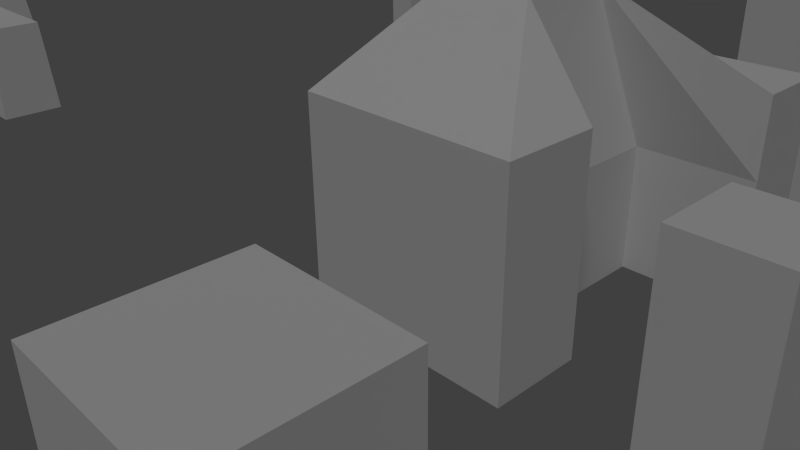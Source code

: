 # Source: map_graybox.blend  (saved by Blender 2.76.0; exported with 4.5.12 LTS)
import bpy
from mathutils import Matrix  # noqa: F401  (used for matrix-valued properties, if any)

bpy.ops.wm.read_factory_settings(use_empty=True)
scene = bpy.context.scene
scene.name = 'Scene'

# ---- collections
col_collection_1 = bpy.data.collections.new('Collection 1'); scene.collection.children.link(col_collection_1)

# ---- world
world_world = bpy.data.worlds.new('World'); scene.world = world_world
world_world.color = (0.05088, 0.05088, 0.05088)
world_world.use_sun_shadow = False
world_world.sun_shadow_jitter_overblur = 0.0
world_world.cycles.sampling_method = 'MANUAL'
world_world.cycles.sample_map_resolution = 256

# ---- cameras
cam_camera = bpy.data.cameras.new('Camera')
cam_camera.clip_end = 100.0
cam_camera.lens = 35.0
cam_camera.sensor_width = 32.0
cam_camera.sensor_height = 18.0
cam_camera.ortho_scale = 7.314
cam_camera.dof.focus_distance = 0.0
cam_camera.dof.aperture_fstop = 128.0

# ---- lights
light_lamp = bpy.data.lights.new('Lamp', 'SUN')
light_lamp.transmission_factor = 0.0
light_lamp.cutoff_distance = 30.0
light_lamp.angle = 0.1993
light_lamp.energy = 0.68
light_lamp.shadow_buffer_clip_start = 1.001
light_lamp.shadow_soft_size = 0.1
light_lamp.shadow_cascade_max_distance = 1000.0
light_lamp.cycles.use_multiple_importance_sampling = False

# ---- meshes
me_cube_021 = bpy.data.meshes.new('Cube.021')
me_cube_021.from_pydata([(-1.068, -1.068, -1.068), (-1.068, -1.068, 1.068), (-1.068, 1.068, -1.068), (-1.068, 1.068, 1.068), (1.068, -1.068, -1.068), (1.068, -1.068, 1.068), (1.068, 1.068, -1.068), (1.068, 1.068, 1.068)], [], [(1, 3, 2, 0), (3, 7, 6, 2), (7, 5, 4, 6), (5, 1, 0, 4)])
me_cube_021.use_remesh_preserve_volume = False
me_cube_021.use_remesh_preserve_attributes = False
me_cube_021.use_mirror_vertex_groups = False
me_cube_021.update()
me_cube_020 = bpy.data.meshes.new('Cube.020')
me_cube_020.from_pydata([(-1.0, -1.0, -1.0), (-1.0, -1.0, 1.0), (-1.0, 1.0, -1.0), (-1.0, 1.0, 1.0), (1.0, -1.0, -1.0), (1.0, -1.0, 1.0), (1.0, 1.0, -1.0), (1.0, 1.0, 1.0), (-1.0, 0.007317, 1.0), (-1.0, 0.007317, -1.0), (1.0, 0.007317, 1.0), (1.0, 0.007317, -1.0), (-1.0, -1.0, 0.3787), (-1.0, 1.0, 0.3787), (1.0, 1.0, 0.3787), (1.0, -1.0, 0.3787), (1.0, 0.007317, 0.3787), (-1.0, 0.007317, 0.3787), (2.616, -1.0, 0.3787), (2.616, -1.0, -1.0), (2.616, 0.007317, -1.0), (2.616, 0.007317, 0.3787), (3.503, -1.0, 0.3787), (3.503, -1.0, -1.0), (3.503, 0.007317, -1.0), (3.503, 0.007317, 0.3787), (4.185, -1.0, 0.3787), (4.185, -1.0, -1.0), (4.185, 0.007317, -1.0), (4.185, 0.007317, 0.3787), (2.616, 2.678, 0.3787), (2.616, 2.678, -1.0), (3.503, 2.678, 0.3787), (3.503, 2.678, -1.0)], [], [(17, 13, 2, 9), (13, 14, 6, 2), (11, 16, 21, 20), (15, 12, 0, 4), (9, 2, 6, 11), (10, 7, 3, 8), (5, 10, 8, 1), (0, 9, 11, 4), (14, 16, 11, 6), (12, 17, 9, 0), (1, 8, 17, 12), (7, 10, 16, 14), (5, 1, 12, 15), (10, 5, 15, 16), (3, 7, 14, 13), (8, 3, 13, 17), (21, 18, 22, 25), (16, 15, 18, 21), (15, 4, 19, 18), (4, 11, 20, 19), (24, 25, 29, 28), (19, 20, 24, 23), (24, 20, 31, 33), (18, 19, 23, 22), (29, 26, 27, 28), (22, 23, 27, 26), (25, 22, 26, 29), (23, 24, 28, 27), (31, 30, 32, 33), (25, 24, 33, 32), (20, 21, 30, 31), (21, 25, 32, 30)])
me_cube_020.use_remesh_preserve_volume = False
me_cube_020.use_remesh_preserve_attributes = False
me_cube_020.use_mirror_vertex_groups = False
me_cube_020.update()
me_cube_019 = bpy.data.meshes.new('Cube.019')
me_cube_019.from_pydata([(-1.0, -1.0, -1.0), (-1.0, -1.0, 1.0), (-1.0, 1.0, -1.0), (-1.0, 1.0, 1.0), (1.0, -1.0, -1.0), (1.0, -1.0, 1.0), (1.0, 1.0, -1.0), (1.0, 1.0, 1.0), (-1.0, 0.007317, 1.0), (-1.0, 0.007317, -1.0), (1.0, 0.007317, 1.0), (1.0, 0.007317, -1.0), (-1.0, -1.0, 0.3787), (-1.0, 1.0, 0.3787), (1.0, 1.0, 0.3787), (1.0, -1.0, 0.3787), (1.0, 0.007317, 0.3787), (-1.0, 0.007317, 0.3787), (2.616, -1.0, 0.3787), (2.616, -1.0, -1.0), (2.616, 0.007317, -1.0), (2.616, 0.007317, 0.3787), (3.503, -1.0, 0.3787), (3.503, -1.0, -1.0), (3.503, 0.007317, -1.0), (3.503, 0.007317, 0.3787), (4.185, -1.0, 0.3787), (4.185, -1.0, -1.0), (4.185, 0.007317, -1.0), (4.185, 0.007317, 0.3787), (2.616, 2.678, 0.3787), (2.616, 2.678, -1.0), (3.503, 2.678, 0.3787), (3.503, 2.678, -1.0)], [], [(17, 13, 2, 9), (13, 14, 6, 2), (11, 16, 21, 20), (15, 12, 0, 4), (9, 2, 6, 11), (10, 7, 3, 8), (5, 10, 8, 1), (0, 9, 11, 4), (14, 16, 11, 6), (12, 17, 9, 0), (1, 8, 17, 12), (7, 10, 16, 14), (5, 1, 12, 15), (10, 5, 15, 16), (3, 7, 14, 13), (8, 3, 13, 17), (21, 18, 22, 25), (16, 15, 18, 21), (15, 4, 19, 18), (4, 11, 20, 19), (24, 25, 29, 28), (19, 20, 24, 23), (24, 20, 31, 33), (18, 19, 23, 22), (29, 26, 27, 28), (22, 23, 27, 26), (25, 22, 26, 29), (23, 24, 28, 27), (31, 30, 32, 33), (25, 24, 33, 32), (20, 21, 30, 31), (21, 25, 32, 30)])
me_cube_019.use_remesh_preserve_volume = False
me_cube_019.use_remesh_preserve_attributes = False
me_cube_019.use_mirror_vertex_groups = False
me_cube_019.update()
me_cube_018 = bpy.data.meshes.new('Cube.018')
me_cube_018.from_pydata([(-1.0, -1.0, -1.0), (-0.6735, -0.6735, 1.644), (-1.0, 1.0, -1.0), (-0.6735, 0.6735, 1.644), (1.0, -1.0, -1.0), (0.6735, -0.6735, 1.644), (1.0, 1.0, -1.0), (0.6735, 0.6735, 1.644), (-0.8745, -0.8745, 0.01581), (-0.8745, 0.8745, 0.01581), (0.8745, 0.8745, 0.01581), (0.8745, -0.8745, 0.01581), (-1.534, 1.534, 0.01712), (-1.755, 1.755, -1.001), (-1.755, -1.755, -1.001), (1.534, 1.534, 0.01712), (1.755, 1.755, -1.001), (1.534, -1.534, 0.01712), (1.755, -1.755, -1.001), (-1.534, -1.534, 0.01712), (-1.534, 0.571, -0.2299), (-1.755, 0.6529, -1.248), (-1.755, -0.6529, -1.248), (-1.534, -0.571, -0.2299), (-4.834, 0.571, -0.2324), (-5.054, 0.6529, -1.251), (-5.054, -0.6529, -1.251), (-4.834, -0.571, -0.2324)], [], [(2, 0, 14, 13), (11, 8, 19, 17), (9, 10, 15, 12), (4, 6, 16, 18), (0, 2, 6, 4), (5, 7, 3, 1), (5, 1, 8, 11), (7, 5, 11, 10), (3, 7, 10, 9), (1, 3, 9, 8), (12, 13, 21, 20), (12, 15, 16, 13), (15, 17, 18, 16), (17, 19, 14, 18), (8, 9, 12, 19), (10, 11, 17, 15), (6, 2, 13, 16), (0, 4, 18, 14), (20, 21, 25, 24), (19, 12, 20, 23), (14, 19, 23, 22), (13, 14, 22, 21), (27, 24, 25, 26), (23, 20, 24, 27), (21, 22, 26, 25), (22, 23, 27, 26)])
me_cube_018.use_remesh_preserve_volume = False
me_cube_018.use_remesh_preserve_attributes = False
me_cube_018.use_mirror_vertex_groups = False
me_cube_018.update()
me_cube_017 = bpy.data.meshes.new('Cube.017')
me_cube_017.from_pydata([(-1.0, -1.0, -1.0), (-0.6735, -0.6735, 1.644), (-1.0, 1.0, -1.0), (-0.6735, 0.6735, 1.644), (1.0, -1.0, -1.0), (0.6735, -0.6735, 1.644), (1.0, 1.0, -1.0), (0.6735, 0.6735, 1.644), (-0.8745, -0.8745, 0.01581), (-0.8745, 0.8745, 0.01581), (0.8745, 0.8745, 0.01581), (0.8745, -0.8745, 0.01581), (-1.534, 1.534, 0.01712), (-1.755, 1.755, -1.001), (-1.755, -1.755, -1.001), (1.534, 1.534, 0.01712), (1.755, 1.755, -1.001), (1.534, -1.534, 0.01712), (1.755, -1.755, -1.001), (-1.534, -1.534, 0.01712), (-1.534, 0.571, -0.2299), (-1.755, 0.6529, -1.248), (-1.755, -0.6529, -1.248), (-1.534, -0.571, -0.2299), (-4.834, 0.571, -0.2324), (-5.054, 0.6529, -1.251), (-5.054, -0.6529, -1.251), (-4.834, -0.571, -0.2324)], [], [(2, 0, 14, 13), (11, 8, 19, 17), (9, 10, 15, 12), (4, 6, 16, 18), (0, 2, 6, 4), (5, 7, 3, 1), (5, 1, 8, 11), (7, 5, 11, 10), (3, 7, 10, 9), (1, 3, 9, 8), (12, 13, 21, 20), (12, 15, 16, 13), (15, 17, 18, 16), (17, 19, 14, 18), (8, 9, 12, 19), (10, 11, 17, 15), (6, 2, 13, 16), (0, 4, 18, 14), (20, 21, 25, 24), (19, 12, 20, 23), (14, 19, 23, 22), (13, 14, 22, 21), (27, 24, 25, 26), (23, 20, 24, 27), (21, 22, 26, 25), (22, 23, 27, 26)])
me_cube_017.use_remesh_preserve_volume = False
me_cube_017.use_remesh_preserve_attributes = False
me_cube_017.use_mirror_vertex_groups = False
me_cube_017.update()
me_cube_016 = bpy.data.meshes.new('Cube.016')
me_cube_016.from_pydata([(-1.0, -1.0, -1.0), (-1.0, -1.0, 1.0), (-1.0, 1.0, -1.0), (-1.0, 1.0, 1.0), (1.0, -1.0, -1.0), (1.0, -1.0, 1.0), (1.0, 1.0, -1.0), (1.0, 1.0, 1.0), (-1.0, 0.007317, 1.0), (-1.0, 0.007317, -1.0), (1.0, 0.007317, 1.0), (1.0, 0.007317, -1.0), (-1.0, -1.0, 0.3787), (-1.0, 1.0, 0.3787), (1.0, 1.0, 0.3787), (1.0, -1.0, 0.3787), (1.0, 0.007317, 0.3787), (-1.0, 0.007317, 0.3787), (2.616, -1.0, 0.3787), (2.616, -1.0, -1.0), (2.616, 0.007317, -1.0), (2.616, 0.007317, 0.3787), (3.503, -1.0, 0.3787), (3.503, -1.0, -1.0), (3.503, 0.007317, -1.0), (3.503, 0.007317, 0.3787), (4.185, -1.0, 0.3787), (4.185, -1.0, -1.0), (4.185, 0.007317, -1.0), (4.185, 0.007317, 0.3787), (2.616, 2.678, 0.3787), (2.616, 2.678, -1.0), (3.503, 2.678, 0.3787), (3.503, 2.678, -1.0)], [], [(17, 13, 2, 9), (13, 14, 6, 2), (11, 16, 21, 20), (15, 12, 0, 4), (9, 2, 6, 11), (10, 7, 3, 8), (5, 10, 8, 1), (0, 9, 11, 4), (14, 16, 11, 6), (12, 17, 9, 0), (1, 8, 17, 12), (7, 10, 16, 14), (5, 1, 12, 15), (10, 5, 15, 16), (3, 7, 14, 13), (8, 3, 13, 17), (21, 18, 22, 25), (16, 15, 18, 21), (15, 4, 19, 18), (4, 11, 20, 19), (24, 25, 29, 28), (19, 20, 24, 23), (24, 20, 31, 33), (18, 19, 23, 22), (29, 26, 27, 28), (22, 23, 27, 26), (25, 22, 26, 29), (23, 24, 28, 27), (31, 30, 32, 33), (25, 24, 33, 32), (20, 21, 30, 31), (21, 25, 32, 30)])
me_cube_016.use_remesh_preserve_volume = False
me_cube_016.use_remesh_preserve_attributes = False
me_cube_016.use_mirror_vertex_groups = False
me_cube_016.update()
me_cube_015 = bpy.data.meshes.new('Cube.015')
me_cube_015.from_pydata([(-1.0, -1.0, -1.0), (-1.0, -1.0, 1.0), (-1.0, 1.0, -1.0), (-1.0, 1.0, 1.0), (1.0, -1.0, -1.0), (1.0, -1.0, 1.0), (1.0, 1.0, -1.0), (1.0, 1.0, 1.0), (-1.0, 0.007317, 1.0), (-1.0, 0.007317, -1.0), (1.0, 0.007317, 1.0), (1.0, 0.007317, -1.0), (-1.0, -1.0, 0.3787), (-1.0, 1.0, 0.3787), (1.0, 1.0, 0.3787), (1.0, -1.0, 0.3787), (1.0, 0.007317, 0.3787), (-1.0, 0.007317, 0.3787), (2.616, -1.0, 0.3787), (2.616, -1.0, -1.0), (2.616, 0.007317, -1.0), (2.616, 0.007317, 0.3787), (3.503, -1.0, 0.3787), (3.503, -1.0, -1.0), (3.503, 0.007317, -1.0), (3.503, 0.007317, 0.3787), (4.185, -1.0, 0.3787), (4.185, -1.0, -1.0), (4.185, 0.007317, -1.0), (4.185, 0.007317, 0.3787), (2.616, 2.678, 0.3787), (2.616, 2.678, -1.0), (3.503, 2.678, 0.3787), (3.503, 2.678, -1.0)], [], [(17, 13, 2, 9), (13, 14, 6, 2), (11, 16, 21, 20), (15, 12, 0, 4), (9, 2, 6, 11), (10, 7, 3, 8), (5, 10, 8, 1), (0, 9, 11, 4), (14, 16, 11, 6), (12, 17, 9, 0), (1, 8, 17, 12), (7, 10, 16, 14), (5, 1, 12, 15), (10, 5, 15, 16), (3, 7, 14, 13), (8, 3, 13, 17), (21, 18, 22, 25), (16, 15, 18, 21), (15, 4, 19, 18), (4, 11, 20, 19), (24, 25, 29, 28), (19, 20, 24, 23), (24, 20, 31, 33), (18, 19, 23, 22), (29, 26, 27, 28), (22, 23, 27, 26), (25, 22, 26, 29), (23, 24, 28, 27), (31, 30, 32, 33), (25, 24, 33, 32), (20, 21, 30, 31), (21, 25, 32, 30)])
me_cube_015.use_remesh_preserve_volume = False
me_cube_015.use_remesh_preserve_attributes = False
me_cube_015.use_mirror_vertex_groups = False
me_cube_015.update()
me_cube_014 = bpy.data.meshes.new('Cube.014')
me_cube_014.from_pydata([(-1.0, -1.0, -1.0), (-1.0, -1.0, 1.0), (-1.0, 1.0, -1.0), (-1.0, 1.0, 1.0), (1.0, -1.0, -1.0), (1.0, -1.0, 1.0), (1.0, 1.0, -1.0), (1.0, 1.0, 1.0)], [], [(1, 3, 2, 0), (3, 7, 6, 2), (7, 5, 4, 6), (5, 1, 0, 4), (0, 2, 6, 4), (5, 7, 3, 1)])
me_cube_014.use_remesh_preserve_volume = False
me_cube_014.use_remesh_preserve_attributes = False
me_cube_014.use_mirror_vertex_groups = False
me_cube_014.update()
me_cube_013 = bpy.data.meshes.new('Cube.013')
me_cube_013.from_pydata([(-1.0, -1.0, -1.0), (-1.0, -1.0, 1.0), (-1.0, 1.0, -1.0), (-1.0, 1.0, 1.0), (1.0, -1.0, -1.0), (1.0, -1.0, 1.0), (1.0, 1.0, -1.0), (1.0, 1.0, 1.0)], [], [(1, 3, 2, 0), (3, 7, 6, 2), (7, 5, 4, 6), (5, 1, 0, 4), (0, 2, 6, 4), (5, 7, 3, 1)])
me_cube_013.use_remesh_preserve_volume = False
me_cube_013.use_remesh_preserve_attributes = False
me_cube_013.use_mirror_vertex_groups = False
me_cube_013.update()
me_cube_012 = bpy.data.meshes.new('Cube.012')
me_cube_012.from_pydata([(-1.0, -1.0, -1.0), (-1.0, -1.0, 1.0), (-1.0, 1.0, -1.0), (-1.0, 1.0, 1.0), (1.0, -1.0, -1.0), (1.0, -1.0, 1.0), (1.0, 1.0, -1.0), (1.0, 1.0, 1.0), (-1.0, -1.0, 0.1613), (-1.0, 1.0, 0.1613), (1.0, 1.0, 0.1613), (1.0, -1.0, 0.1613), (1.0, -2.443, 0.1613), (1.0, -2.443, -1.0), (-1.0, -2.443, -1.0), (-1.0, -2.443, 0.1613), (1.969, -1.0, 0.1613), (1.969, -1.0, -1.0), (1.969, -2.443, 0.1613), (1.969, -2.443, -1.0), (-1.0, 1.75, 0.1613), (-1.0, 1.75, -1.0), (1.0, 1.75, 0.1613), (1.0, 1.75, -1.0), (-1.0, 1.0, -0.3209), (1.0, 1.0, -0.3209), (1.0, -1.0, -0.3209), (-1.0, -1.0, -0.3209), (1.0, -2.443, -0.3209), (-1.0, -2.443, -0.3209), (1.969, -1.0, -0.3209), (1.969, -2.443, -0.3209), (-1.0, 1.75, -0.3209), (1.0, 1.75, -0.3209), (4.128, 1.0, -0.3209), (4.128, 1.0, -1.0), (4.128, 1.75, -0.3209), (4.128, 1.75, -1.0), (2.562, 1.75, -0.3209), (2.562, 1.75, -1.0), (2.562, 1.0, -1.0), (2.562, 1.0, -0.3209), (3.342, 1.75, -0.3209), (3.342, 1.0, -0.3209), (3.342, 1.75, -1.0), (3.342, 1.0, -1.0), (3.342, 0.04656, -1.0), (2.562, 0.04656, -1.0), (2.562, 0.04656, -0.3209), (3.342, 0.04656, -0.3209)], [], [(27, 24, 2, 0), (44, 42, 36, 37), (25, 26, 4, 6), (11, 8, 15, 12), (0, 2, 6, 4), (5, 7, 3, 1), (5, 1, 8, 11), (7, 5, 11, 10), (3, 7, 10, 9), (1, 3, 9, 8), (28, 29, 14, 13), (27, 0, 14, 29), (13, 4, 17, 19), (0, 4, 13, 14), (30, 16, 18, 31), (11, 12, 18, 16), (26, 11, 16, 30), (28, 13, 19, 31), (32, 33, 23, 21), (6, 2, 21, 23), (24, 9, 20, 32), (9, 10, 22, 20), (2, 24, 32, 21), (20, 22, 33, 32), (12, 28, 31, 18), (4, 26, 30, 17), (17, 30, 31, 19), (8, 27, 29, 15), (12, 15, 29, 28), (10, 11, 26, 25), (10, 25, 33, 22), (8, 9, 24, 27), (34, 35, 37, 36), (45, 44, 37, 35), (42, 43, 34, 36), (43, 45, 35, 34), (25, 6, 40, 41), (33, 25, 41, 38), (6, 23, 39, 40), (23, 33, 38, 39), (43, 41, 48, 49), (38, 41, 43, 42), (40, 39, 44, 45), (39, 38, 42, 44), (48, 47, 46, 49), (45, 43, 49, 46), (41, 40, 47, 48), (40, 45, 46, 47)])
me_cube_012.use_remesh_preserve_volume = False
me_cube_012.use_remesh_preserve_attributes = False
me_cube_012.use_mirror_vertex_groups = False
me_cube_012.update()
me_cube_011 = bpy.data.meshes.new('Cube.011')
me_cube_011.from_pydata([(-1.0, -1.0, -1.0), (-1.0, -1.0, 1.0), (-1.0, 1.0, -1.0), (-1.0, 1.0, 1.0), (1.0, -1.0, -1.0), (1.0, -1.0, 1.0), (1.0, 1.0, -1.0), (1.0, 1.0, 1.0), (-1.0, -1.0, 0.1613), (-1.0, 1.0, 0.1613), (1.0, 1.0, 0.1613), (1.0, -1.0, 0.1613), (1.0, -2.443, 0.1613), (1.0, -2.443, -1.0), (-1.0, -2.443, -1.0), (-1.0, -2.443, 0.1613), (1.969, -1.0, 0.1613), (1.969, -1.0, -1.0), (1.969, -2.443, 0.1613), (1.969, -2.443, -1.0), (-1.0, 1.75, 0.1613), (-1.0, 1.75, -1.0), (1.0, 1.75, 0.1613), (1.0, 1.75, -1.0), (-1.0, 1.0, -0.3209), (1.0, 1.0, -0.3209), (1.0, -1.0, -0.3209), (-1.0, -1.0, -0.3209), (1.0, -2.443, -0.3209), (-1.0, -2.443, -0.3209), (1.969, -1.0, -0.3209), (1.969, -2.443, -0.3209), (-1.0, 1.75, -0.3209), (1.0, 1.75, -0.3209), (4.128, 1.0, -0.3209), (4.128, 1.0, -1.0), (4.128, 1.75, -0.3209), (4.128, 1.75, -1.0), (2.562, 1.75, -0.3209), (2.562, 1.75, -1.0), (2.562, 1.0, -1.0), (2.562, 1.0, -0.3209), (3.342, 1.75, -0.3209), (3.342, 1.0, -0.3209), (3.342, 1.75, -1.0), (3.342, 1.0, -1.0), (3.342, 0.04656, -1.0), (2.562, 0.04656, -1.0), (2.562, 0.04656, -0.3209), (3.342, 0.04656, -0.3209)], [], [(27, 24, 2, 0), (44, 42, 36, 37), (25, 26, 4, 6), (11, 8, 15, 12), (0, 2, 6, 4), (5, 7, 3, 1), (5, 1, 8, 11), (7, 5, 11, 10), (3, 7, 10, 9), (1, 3, 9, 8), (28, 29, 14, 13), (27, 0, 14, 29), (13, 4, 17, 19), (0, 4, 13, 14), (30, 16, 18, 31), (11, 12, 18, 16), (26, 11, 16, 30), (28, 13, 19, 31), (32, 33, 23, 21), (6, 2, 21, 23), (24, 9, 20, 32), (9, 10, 22, 20), (2, 24, 32, 21), (20, 22, 33, 32), (12, 28, 31, 18), (4, 26, 30, 17), (17, 30, 31, 19), (8, 27, 29, 15), (12, 15, 29, 28), (10, 11, 26, 25), (10, 25, 33, 22), (8, 9, 24, 27), (34, 35, 37, 36), (45, 44, 37, 35), (42, 43, 34, 36), (43, 45, 35, 34), (25, 6, 40, 41), (33, 25, 41, 38), (6, 23, 39, 40), (23, 33, 38, 39), (43, 41, 48, 49), (38, 41, 43, 42), (40, 39, 44, 45), (39, 38, 42, 44), (48, 47, 46, 49), (45, 43, 49, 46), (41, 40, 47, 48), (40, 45, 46, 47)])
me_cube_011.use_remesh_preserve_volume = False
me_cube_011.use_remesh_preserve_attributes = False
me_cube_011.use_mirror_vertex_groups = False
me_cube_011.update()
me_cube_010 = bpy.data.meshes.new('Cube.010')
me_cube_010.from_pydata([(-1.0, -1.0, -1.0), (-1.0, -1.0, 1.0), (-1.0, 1.0, -1.0), (-1.0, 1.0, 1.0), (1.0, -1.0, -1.0), (1.0, -1.0, 1.0), (1.0, 1.0, -1.0), (1.0, 1.0, 1.0), (-0.1559, 1.0, 1.0), (-0.1559, 1.0, -1.0), (-0.1559, -1.0, 1.0), (-0.1559, -1.0, -1.0), (1.0, -2.858, 1.0), (1.0, -2.858, -1.0), (-0.1559, -2.858, -1.0), (-0.1559, -2.858, 1.0), (2.049, -1.0, 1.0), (2.049, -1.0, -1.0), (2.049, -2.858, 1.0), (2.049, -2.858, -1.0)], [], [(1, 3, 2, 0), (8, 7, 6, 9), (7, 5, 4, 6), (10, 1, 0, 11), (11, 9, 6, 4), (10, 8, 3, 1), (5, 7, 8, 10), (0, 2, 9, 11), (10, 11, 14, 15), (3, 8, 9, 2), (12, 15, 14, 13), (5, 10, 15, 12), (12, 13, 19, 18), (11, 4, 13, 14), (17, 16, 18, 19), (13, 4, 17, 19), (4, 5, 16, 17), (5, 12, 18, 16)])
me_cube_010.use_remesh_preserve_volume = False
me_cube_010.use_remesh_preserve_attributes = False
me_cube_010.use_mirror_vertex_groups = False
me_cube_010.update()
me_cube_009 = bpy.data.meshes.new('Cube.009')
me_cube_009.from_pydata([(-1.0, -1.0, -1.0), (-1.0, -1.0, 1.0), (-1.0, 1.0, -1.0), (-1.0, 1.0, 1.0), (1.0, -1.0, -1.0), (1.0, -1.0, 1.0), (1.0, 1.0, -1.0), (1.0, 1.0, 1.0), (-1.0, -0.08679, 1.0), (-1.0, -0.08679, -1.0), (1.0, -0.08679, 1.0), (1.0, -0.08679, -1.0), (-5.37, -0.08679, 1.0), (-5.37, 1.0, 1.0), (-5.37, 1.0, -1.0), (-5.37, -0.08679, -1.0), (-3.84, 1.0, 1.0), (-3.84, -0.08679, 1.0), (-3.84, -0.08679, -1.0), (-3.84, 1.0, -1.0), (-5.37, -1.545, 1.0), (-5.37, -1.545, -1.0), (-3.84, -1.545, 1.0), (-3.84, -1.545, -1.0), (-1.0, -0.08679, 1.774), (-1.0, 1.0, 1.774), (1.0, 1.0, 1.774), (1.0, -0.08679, 1.774), (1.0, -1.0, 1.774), (-1.0, -1.0, 1.774)], [], [(17, 16, 13, 12), (3, 7, 6, 2), (10, 5, 4, 11), (5, 1, 0, 4), (9, 2, 6, 11), (10, 7, 26, 27), (5, 10, 27, 28), (0, 9, 11, 4), (7, 10, 11, 6), (1, 8, 9, 0), (12, 13, 14, 15), (17, 12, 20, 22), (16, 19, 14, 13), (19, 18, 15, 14), (2, 9, 18, 19), (3, 2, 19, 16), (9, 8, 17, 18), (8, 3, 16, 17), (23, 22, 20, 21), (12, 15, 21, 20), (18, 17, 22, 23), (15, 18, 23, 21), (27, 26, 25, 24), (28, 27, 24, 29), (8, 1, 29, 24), (3, 8, 24, 25), (1, 5, 28, 29), (7, 3, 25, 26)])
me_cube_009.use_remesh_preserve_volume = False
me_cube_009.use_remesh_preserve_attributes = False
me_cube_009.use_mirror_vertex_groups = False
me_cube_009.update()
me_cube_008 = bpy.data.meshes.new('Cube.008')
me_cube_008.from_pydata([(-1.0, -1.0, -1.0), (-1.0, -1.0, 1.0), (-1.0, 1.0, -1.0), (-1.0, 1.0, 1.0), (1.0, -1.0, -1.0), (1.0, -1.0, 1.0), (1.0, 1.0, -1.0), (1.0, 1.0, 1.0), (-1.0, -0.08679, 1.0), (-1.0, -0.08679, -1.0), (1.0, -0.08679, 1.0), (1.0, -0.08679, -1.0), (-5.37, -0.08679, 1.0), (-5.37, 1.0, 1.0), (-5.37, 1.0, -1.0), (-5.37, -0.08679, -1.0), (-3.84, 1.0, 1.0), (-3.84, -0.08679, 1.0), (-3.84, -0.08679, -1.0), (-3.84, 1.0, -1.0), (-5.37, -1.545, 1.0), (-5.37, -1.545, -1.0), (-3.84, -1.545, 1.0), (-3.84, -1.545, -1.0), (-1.0, -0.08679, 1.774), (-1.0, 1.0, 1.774), (1.0, 1.0, 1.774), (1.0, -0.08679, 1.774), (1.0, -1.0, 1.774), (-1.0, -1.0, 1.774)], [], [(17, 16, 13, 12), (3, 7, 6, 2), (10, 5, 4, 11), (5, 1, 0, 4), (9, 2, 6, 11), (10, 7, 26, 27), (5, 10, 27, 28), (0, 9, 11, 4), (7, 10, 11, 6), (1, 8, 9, 0), (12, 13, 14, 15), (17, 12, 20, 22), (16, 19, 14, 13), (19, 18, 15, 14), (2, 9, 18, 19), (3, 2, 19, 16), (9, 8, 17, 18), (8, 3, 16, 17), (23, 22, 20, 21), (12, 15, 21, 20), (18, 17, 22, 23), (15, 18, 23, 21), (27, 26, 25, 24), (28, 27, 24, 29), (8, 1, 29, 24), (3, 8, 24, 25), (1, 5, 28, 29), (7, 3, 25, 26)])
me_cube_008.use_remesh_preserve_volume = False
me_cube_008.use_remesh_preserve_attributes = False
me_cube_008.use_mirror_vertex_groups = False
me_cube_008.update()
me_cube_007 = bpy.data.meshes.new('Cube.007')
me_cube_007.from_pydata([(-1.0, -1.0, -1.0), (-1.0, -1.0, 1.0), (-1.0, 1.0, -1.0), (-1.0, 1.0, 1.0), (1.0, -1.0, -1.0), (1.0, -1.0, 1.0), (1.0, 1.0, -1.0), (1.0, 1.0, 1.0), (-0.1559, 1.0, 1.0), (-0.1559, 1.0, -1.0), (-0.1559, -1.0, 1.0), (-0.1559, -1.0, -1.0), (1.0, -2.858, 1.0), (1.0, -2.858, -1.0), (-0.1559, -2.858, -1.0), (-0.1559, -2.858, 1.0), (2.049, -1.0, 1.0), (2.049, -1.0, -1.0), (2.049, -2.858, 1.0), (2.049, -2.858, -1.0)], [], [(1, 3, 2, 0), (8, 7, 6, 9), (7, 5, 4, 6), (10, 1, 0, 11), (11, 9, 6, 4), (10, 8, 3, 1), (5, 7, 8, 10), (0, 2, 9, 11), (10, 11, 14, 15), (3, 8, 9, 2), (12, 15, 14, 13), (5, 10, 15, 12), (12, 13, 19, 18), (11, 4, 13, 14), (17, 16, 18, 19), (13, 4, 17, 19), (4, 5, 16, 17), (5, 12, 18, 16)])
me_cube_007.use_remesh_preserve_volume = False
me_cube_007.use_remesh_preserve_attributes = False
me_cube_007.use_mirror_vertex_groups = False
me_cube_007.update()
me_cube_006 = bpy.data.meshes.new('Cube.006')
me_cube_006.from_pydata([(-1.0, -1.0, -1.0), (-1.0, -1.0, 1.0), (-1.0, 1.0, -1.0), (-1.0, 1.0, 1.0), (1.0, -1.0, -1.0), (1.0, -1.0, 1.0), (1.0, 1.0, -1.0), (1.0, 1.0, 1.0)], [], [(1, 3, 2, 0), (3, 7, 6, 2), (7, 5, 4, 6), (5, 1, 0, 4), (0, 2, 6, 4), (5, 7, 3, 1)])
me_cube_006.use_remesh_preserve_volume = False
me_cube_006.use_remesh_preserve_attributes = False
me_cube_006.use_mirror_vertex_groups = False
me_cube_006.update()
me_cube_005 = bpy.data.meshes.new('Cube.005')
me_cube_005.from_pydata([(-1.0, -1.0, -1.0), (-1.0, -1.0, 1.0), (-1.0, 1.0, -1.0), (-1.0, 1.0, 1.0), (1.0, -1.0, -1.0), (1.0, -1.0, 1.0), (1.0, 1.0, -1.0), (1.0, 1.0, 1.0), (-1.0, 0.5824, 1.0), (-1.0, 0.5824, -1.0), (1.0, 0.5824, 1.0), (1.0, 0.5824, -1.0), (-1.0, 0.02388, -1.0), (1.0, 0.02388, 1.0), (-1.0, 0.02388, 1.0), (1.0, 0.02388, -1.0), (2.732, 1.994, 0.4155), (2.732, 1.994, -1.585), (2.114, 1.994, -1.585), (2.114, 1.994, 0.4155), (2.114, 1.715, -1.585), (2.114, 1.715, 0.4155), (2.732, 1.715, 0.4155), (2.732, 1.715, -1.585), (2.114, 1.201, 0.4155), (2.114, 1.201, -1.585), (2.732, 1.201, 0.4155), (2.732, 1.201, -1.585), (1.0, 0.02388, -1.585), (1.0, 0.5824, -1.585), (1.0, 0.5824, 0.4155), (1.0, 0.02388, 0.4155), (4.184, 0.02388, -1.585), (4.184, 0.5824, -1.585), (4.184, 0.5824, 0.4155), (4.184, 0.02388, 0.4155), (2.732, 0.5824, -1.585), (2.114, 0.02388, -1.585), (2.732, 0.5824, 0.4155), (2.114, 0.02388, 0.4155), (2.114, 0.5824, -1.585), (2.732, 0.02388, -1.585), (2.114, 0.5824, 0.4155), (2.732, 0.02388, 0.4155), (4.051, 1.201, 0.4155), (4.051, 1.715, 0.4155), (4.051, 1.201, -1.585), (4.051, 1.715, -1.585), (-0.1129, 1.0, 1.0), (-0.1129, 1.0, -1.0), (-0.1129, -1.0, 1.0), (-0.1129, -1.0, -1.0), (-0.1129, 0.5824, 1.0), (-0.1129, 0.5824, -1.0), (-0.1129, 0.02388, -1.0), (-0.1129, 0.02388, 1.0), (0.523, 1.0, 1.0), (0.523, -1.0, -1.0), (0.523, 0.5824, -1.0), (0.523, 0.02388, -1.0), (0.523, 1.0, -1.0), (0.523, -1.0, 1.0), (0.523, 0.5824, 1.0), (0.523, 0.02388, 1.0), (0.523, 1.0, -1.184), (-0.1129, 1.0, -1.184), (-0.1129, 1.0, -0.07585), (0.523, 1.0, -0.07585), (0.523, 2.096, -1.184), (-0.1129, 2.096, -1.184), (-0.1129, 2.096, -0.07585), (0.523, 2.096, -0.07585), (0.523, 3.037, -1.184), (-0.1129, 3.037, -1.184), (-0.1129, 3.037, -0.07585), (0.523, 3.037, -0.07585), (7.662, -1.547, -2.052), (7.662, -1.547, 1.121), (7.662, -0.018, -2.052), (7.662, -0.018, 1.121), (11.62, -1.547, -2.052), (11.62, -1.547, 1.121), (11.62, -0.018, -2.052), (11.62, -0.018, 1.121), (23.83, -2.329, -2.052), (23.83, -2.329, 1.121), (21.88, -2.329, -2.052), (21.88, -2.329, 1.121), (23.83, 0.7644, -2.052), (23.83, 0.7644, 1.121), (21.88, 0.7644, -2.052), (21.88, 0.7644, 1.121), (18.65, -0.01801, -2.052), (18.65, -0.01801, 1.121), (18.65, -1.547, -2.052), (18.65, -1.547, 1.121), (14.69, -0.018, -2.052), (14.69, -0.018, 1.121), (14.69, -1.547, -2.052), (14.69, -1.547, 1.121), (15.77, -1.547, 1.121), (15.77, -1.547, -2.052), (15.77, -0.018, 1.121), (15.77, -0.018, -2.052), (16.99, -1.547, -2.052), (16.99, -0.018, 1.121), (16.99, -1.547, 1.121), (16.99, -0.018, -2.052), (16.99, 1.922, -2.052), (15.77, 1.922, -2.052), (16.99, 1.059, -2.939), (15.77, 1.059, -2.939), (16.99, -0.018, -2.939), (15.77, -0.018, -2.939), (15.77, -0.018, 0.2335), (16.99, -0.018, 0.2335), (16.99, 1.922, -2.939), (15.77, 1.922, -2.939), (15.77, 1.922, 0.2335), (16.99, 1.922, 0.2335), (15.77, 1.059, 0.2335), (16.99, 1.059, 0.2335), (9.611, 1.922, 0.2335), (9.611, 1.922, -2.939), (9.611, 1.059, -2.939), (9.611, 1.059, 0.2335), (10.88, 1.922, -2.939), (10.88, 1.922, 0.2335), (10.88, 1.059, 0.2335), (10.88, 1.059, -2.939), (9.611, -0.07004, 0.2335), (9.611, -0.07004, -2.939), (10.88, -0.07004, -2.939), (10.88, -0.07004, 0.2335), (14.63, 1.922, 0.2335), (14.63, 1.059, 0.2335), (14.63, 1.922, -2.939), (14.63, 1.059, -2.939), (15.77, 3.168, 0.2335), (15.77, 3.168, -2.939), (14.63, 3.168, 0.2335), (14.63, 3.168, -2.939), (11.34, -2.72, -6.185), (11.34, -2.72, 3.736), (11.34, 0.3416, -6.185), (11.34, 0.3416, 3.736), (15.26, -2.72, -6.185), (15.26, -2.72, 3.736), (15.26, 0.3416, -6.185), (15.26, 0.3416, 3.736)], [], [(8, 3, 2, 9), (56, 7, 6, 60), (13, 5, 4, 15), (50, 1, 0, 51), (58, 60, 6, 11), (52, 48, 3, 8), (55, 52, 8, 14), (59, 58, 11, 15), (7, 10, 11, 6), (14, 8, 9, 12), (1, 14, 12, 0), (57, 59, 15, 4), (50, 55, 14, 1), (38, 36, 27, 26), (22, 23, 17, 16), (36, 40, 25, 27), (42, 38, 26, 24), (23, 20, 18, 17), (40, 42, 24, 25), (32, 33, 34, 35), (10, 13, 31, 30), (13, 15, 28, 31), (11, 10, 30, 29), (21, 22, 16, 19), (18, 19, 16, 17), (15, 11, 29, 28), (41, 36, 33, 32), (36, 38, 34, 33), (43, 41, 32, 35), (38, 43, 35, 34), (30, 31, 39, 42), (31, 28, 37, 39), (29, 30, 42, 40), (28, 29, 40, 37), (42, 39, 43, 38), (39, 37, 41, 43), (20, 21, 19, 18), (37, 40, 36, 41), (25, 24, 21, 20), (24, 26, 22, 21), (27, 25, 20, 23), (27, 23, 47, 46), (44, 46, 47, 45), (26, 27, 46, 44), (22, 26, 44, 45), (23, 22, 45, 47), (61, 63, 55, 50), (0, 12, 54, 51), (12, 9, 53, 54), (63, 62, 52, 55), (62, 56, 48, 52), (9, 2, 49, 53), (61, 50, 51, 57), (3, 48, 49, 2), (5, 61, 57, 4), (10, 7, 56, 62), (13, 10, 62, 63), (5, 13, 63, 61), (51, 54, 59, 57), (54, 53, 58, 59), (53, 49, 60, 58), (56, 60, 64, 67), (65, 66, 70, 69), (48, 56, 67, 66), (60, 49, 65, 64), (49, 48, 66, 65), (70, 71, 75, 74), (66, 67, 71, 70), (64, 65, 69, 68), (67, 64, 68, 71), (74, 75, 72, 73), (68, 69, 73, 72), (71, 68, 72, 75), (69, 70, 74, 73), (77, 79, 78, 76), (79, 83, 82, 78), (83, 81, 80, 82), (81, 77, 76, 80), (76, 78, 82, 80), (81, 83, 79, 77), (85, 87, 86, 84), (87, 91, 90, 86), (91, 89, 88, 90), (89, 85, 84, 88), (84, 86, 90, 88), (89, 91, 87, 85), (93, 95, 94, 92), (100, 99, 98, 101), (99, 97, 96, 98), (105, 93, 92, 107), (103, 101, 98, 96), (105, 106, 95, 93), (97, 99, 100, 102), (107, 104, 101, 103), (97, 102, 103, 96), (106, 100, 101, 104), (95, 106, 104, 94), (92, 94, 104, 107), (102, 100, 106, 105), (114, 115, 121, 120), (113, 114, 120, 111), (107, 103, 113, 112), (109, 108, 116, 117), (115, 112, 110, 121), (110, 111, 117, 116), (127, 126, 123, 122), (121, 110, 116, 119), (120, 121, 119, 118), (117, 118, 119, 116), (103, 102, 114, 113), (105, 107, 112, 115), (102, 105, 115, 114), (112, 113, 111, 110), (124, 125, 122, 123), (128, 127, 122, 125), (126, 129, 124, 123), (124, 129, 132, 131), (137, 135, 128, 129), (136, 137, 129, 126), (135, 134, 127, 128), (134, 136, 126, 127), (132, 133, 130, 131), (125, 124, 131, 130), (129, 128, 133, 132), (128, 125, 130, 133), (118, 117, 139, 138), (120, 118, 134, 135), (117, 111, 137, 136), (111, 120, 135, 137), (138, 139, 141, 140), (136, 134, 140, 141), (117, 136, 141, 139), (134, 118, 138, 140), (143, 145, 144, 142), (145, 149, 148, 144), (149, 147, 146, 148), (147, 143, 142, 146), (142, 144, 148, 146), (147, 149, 145, 143)])
me_cube_005.use_remesh_preserve_volume = False
me_cube_005.use_remesh_preserve_attributes = False
me_cube_005.use_mirror_vertex_groups = False
me_cube_005.update()
me_cube_004 = bpy.data.meshes.new('Cube.004')
me_cube_004.from_pydata([(-1.0, -1.0, -1.0), (-1.0, -1.0, 1.0), (-1.0, 1.0, -1.0), (-1.0, 1.0, 1.0), (1.0, -1.0, -1.0), (1.0, -1.0, 1.0), (1.0, 1.0, -1.0), (1.0, 1.0, 1.0)], [], [(1, 3, 2, 0), (3, 7, 6, 2), (7, 5, 4, 6), (5, 1, 0, 4), (0, 2, 6, 4), (5, 7, 3, 1)])
me_cube_004.use_remesh_preserve_volume = False
me_cube_004.use_remesh_preserve_attributes = False
me_cube_004.use_mirror_vertex_groups = False
me_cube_004.update()
me_cube_003 = bpy.data.meshes.new('Cube.003')
me_cube_003.from_pydata([(-1.0, 1.0, -1.0), (-1.0, 1.0, 1.0), (1.0, 1.0, -1.0), (1.0, 1.0, 1.0), (-0.5603, -0.4004, 1.758), (-1.0, 0.06096, -1.0), (0.5603, -0.4004, 1.758), (1.0, 0.06096, -1.0), (2.496, 1.0, 1.0), (2.496, 1.0, -1.0), (2.496, 0.06096, -1.0), (2.496, 0.06096, 1.0), (-1.0, -2.037, -1.0), (-0.5603, -1.576, 1.758), (0.5603, -1.576, 1.758), (1.0, -2.037, -1.0), (-1.0, -3.221, -1.0), (-1.0, -3.221, 1.0), (1.0, -3.221, 1.0), (1.0, -3.221, -1.0), (1.774, -2.037, 1.0), (1.774, -2.037, -1.0), (1.774, -3.221, 1.0), (1.774, -3.221, -1.0), (-1.0, 1.0, 0.2503), (1.0, 1.0, 0.2503), (1.0, 0.06096, 0.2503), (-1.0, 0.06096, 0.2503), (2.496, 1.0, 0.2503), (2.496, 0.06096, 0.2503), (-1.0, -2.037, 0.2503), (1.0, -2.037, 0.2503), (-1.0, -3.221, 0.2503), (1.0, -3.221, 0.2503), (1.774, -2.037, 0.2503), (1.774, -3.221, 0.2503)], [], [(27, 24, 0, 5), (24, 25, 2, 0), (6, 4, 13, 14), (7, 15, 12, 5), (5, 0, 2, 7), (6, 3, 1, 4), (7, 2, 9, 10), (26, 31, 15, 7), (28, 29, 10, 9), (26, 7, 10, 29), (25, 3, 8, 28), (3, 6, 11, 8), (14, 13, 17, 18), (33, 32, 16, 19), (30, 12, 16, 32), (12, 15, 19, 16), (19, 15, 21, 23), (34, 20, 22, 35), (14, 18, 22, 20), (33, 19, 23, 35), (31, 14, 20, 34), (27, 30, 13, 4), (5, 12, 30, 27), (15, 31, 34, 21), (18, 33, 35, 22), (21, 34, 35, 23), (13, 30, 32, 17), (18, 17, 32, 33), (2, 25, 28, 9), (6, 26, 29, 11), (8, 11, 29, 28), (6, 14, 31, 26), (1, 3, 25, 24), (4, 1, 24, 27)])
me_cube_003.use_remesh_preserve_volume = False
me_cube_003.use_remesh_preserve_attributes = False
me_cube_003.use_mirror_vertex_groups = False
me_cube_003.update()
me_cube_002 = bpy.data.meshes.new('Cube.002')
me_cube_002.from_pydata([(-1.0, -1.0, -1.0), (-1.0, -1.0, 1.0), (-1.0, 1.0, -1.0), (-1.0, 1.0, 1.0), (1.0, -1.0, -1.0), (1.0, -1.0, 1.0), (1.0, 1.0, -1.0), (1.0, 1.0, 1.0)], [], [(1, 3, 2, 0), (3, 7, 6, 2), (7, 5, 4, 6), (5, 1, 0, 4), (0, 2, 6, 4), (5, 7, 3, 1)])
me_cube_002.use_remesh_preserve_volume = False
me_cube_002.use_remesh_preserve_attributes = False
me_cube_002.use_mirror_vertex_groups = False
me_cube_002.update()
me_cube_001 = bpy.data.meshes.new('Cube.001')
me_cube_001.from_pydata([(-1.0, -1.0, -1.0), (-1.0, -1.0, 1.0), (-1.0, 1.0, -1.0), (-1.0, 1.0, 1.0), (1.0, -1.0, -1.0), (1.0, -1.0, 1.0), (1.0, 1.0, -1.0), (1.0, 1.0, 1.0)], [], [(1, 3, 2, 0), (3, 7, 6, 2), (7, 5, 4, 6), (5, 1, 0, 4), (0, 2, 6, 4), (5, 7, 3, 1)])
me_cube_001.use_remesh_preserve_volume = False
me_cube_001.use_remesh_preserve_attributes = False
me_cube_001.use_mirror_vertex_groups = False
me_cube_001.update()

# ---- objects
ob_cube_020 = bpy.data.objects.new('Cube.020', me_cube_021)
ob_cube_019 = bpy.data.objects.new('Cube.019', me_cube_020)
ob_cube_018 = bpy.data.objects.new('Cube.018', me_cube_019)
ob_cube_017 = bpy.data.objects.new('Cube.017', me_cube_018)
ob_cube_016 = bpy.data.objects.new('Cube.016', me_cube_017)
ob_cube_015 = bpy.data.objects.new('Cube.015', me_cube_016)
ob_cube_014 = bpy.data.objects.new('Cube.014', me_cube_015)
ob_cube_013 = bpy.data.objects.new('Cube.013', me_cube_014)
ob_cube_012 = bpy.data.objects.new('Cube.012', me_cube_013)
ob_cube_011 = bpy.data.objects.new('Cube.011', me_cube_012)
ob_cube_010 = bpy.data.objects.new('Cube.010', me_cube_011)
ob_cube_009 = bpy.data.objects.new('Cube.009', me_cube_010)
ob_cube_008 = bpy.data.objects.new('Cube.008', me_cube_009)
ob_cube_007 = bpy.data.objects.new('Cube.007', me_cube_008)
ob_cube_006 = bpy.data.objects.new('Cube.006', me_cube_007)
ob_cube_005 = bpy.data.objects.new('Cube.005', me_cube_006)
ob_cube_004 = bpy.data.objects.new('Cube.004', me_cube_005)
ob_cube_003 = bpy.data.objects.new('Cube.003', me_cube_004)
ob_cube_002 = bpy.data.objects.new('Cube.002', me_cube_003)
ob_cube_001 = bpy.data.objects.new('Cube.001', me_cube_002)
ob_cube = bpy.data.objects.new('Cube', me_cube_001)
ob_lamp = bpy.data.objects.new('Lamp', light_lamp)
ob_camera = bpy.data.objects.new('Camera', cam_camera)

# ---- transforms, parenting, visibility, modifiers, constraints
ob_cube_020.location = (0.0, 0.0, -0.574)
ob_cube_020.scale = (26.98, 26.56, 1.0)
ob_cube_020.lineart.crease_threshold = 0.0
ob_cube_019.location = (17.8, 13.76, 0.0433)
ob_cube_019.rotation_euler = (0.0, -0.0, 1.571)
ob_cube_019.scale = (1.0, 1.0, 2.094)
ob_cube_019.lineart.crease_threshold = 0.0
ob_cube_018.location = (-13.9, -12.33, 0.0433)
ob_cube_018.rotation_euler = (0.0, -0.0, 4.712)
ob_cube_018.scale = (1.0, 1.0, 2.094)
ob_cube_018.lineart.crease_threshold = 0.0
ob_cube_017.location = (-17.61, 0.5545, 1.132)
ob_cube_017.rotation_euler = (0.0, -0.0, 3.142)
ob_cube_017.scale = (1.0, 1.0, 1.961)
ob_cube_017.lineart.crease_threshold = 0.0
ob_cube_016.location = (20.43, 0.5545, 1.132)
ob_cube_016.scale = (1.0, 1.0, 1.961)
ob_cube_016.lineart.crease_threshold = 0.0
ob_cube_015.location = (-11.1, 16.57, 0.0433)
ob_cube_015.rotation_euler = (0.0, -0.0, 3.142)
ob_cube_015.scale = (1.0, 1.0, 2.094)
ob_cube_015.lineart.crease_threshold = 0.0
ob_cube_014.location = (15.0, -15.14, 0.0433)
ob_cube_014.scale = (1.0, 1.0, 2.094)
ob_cube_014.lineart.crease_threshold = 0.0
ob_cube_013.location = (1.199, -12.2, 0.0433)
ob_cube_013.scale = (1.0, 1.0, 2.094)
ob_cube_013.lineart.crease_threshold = 0.0
ob_cube_012.location = (1.199, 9.857, 0.0433)
ob_cube_012.scale = (1.0, 1.0, 2.094)
ob_cube_012.lineart.crease_threshold = 0.0
ob_cube_011.location = (11.18, 9.546, 0.9608)
ob_cube_011.rotation_euler = (0.0, -0.0, 7.854)
ob_cube_011.scale = (1.105, 1.105, 1.105)
ob_cube_011.lineart.crease_threshold = 0.0
ob_cube_010.location = (-7.111, -7.736, 0.9608)
ob_cube_010.rotation_euler = (0.0, -0.0, 4.712)
ob_cube_010.scale = (1.105, 1.105, 1.105)
ob_cube_010.lineart.crease_threshold = 0.0
ob_cube_009.location = (-5.349, 11.24, 0.2079)
ob_cube_009.rotation_euler = (0.0, -0.0, 3.142)
ob_cube_009.scale = (0.6913, 0.6913, 0.9999)
ob_cube_009.lineart.crease_threshold = 0.0
ob_cube_008.location = (-7.689, 10.16, 0.08612)
ob_cube_008.rotation_euler = (0.0, -0.0, 3.142)
ob_cube_008.scale = (0.46, 0.46, 0.46)
ob_cube_008.lineart.crease_threshold = 0.0
ob_cube_007.location = (11.3, -8.154, -0.226)
ob_cube_007.scale = (0.5858, 0.5858, 0.5858)
ob_cube_007.lineart.crease_threshold = 0.0
ob_cube_006.location = (8.319, -9.53, -0.07093)
ob_cube_006.scale = (0.8803, 0.8803, 1.273)
ob_cube_006.lineart.crease_threshold = 0.0
ob_cube_005.location = (2.471, -3.738, -0.0161)
ob_cube_005.scale = (1.127, 1.127, 1.63)
ob_cube_005.lineart.crease_threshold = 0.0
ob_cube_004.location = (-24.35, -24.3, 0.8309)
ob_cube_004.scale = (1.623, 2.075, 1.0)
ob_cube_004.lineart.crease_threshold = 0.0
ob_cube_003.location = (4.931, -0.2276, 0.7347)
ob_cube_003.scale = (0.5631, 0.5631, 1.533)
ob_cube_003.lineart.crease_threshold = 0.0
ob_cube_002.location = (0.2708, 3.554, 0.5001)
ob_cube_002.rotation_euler = (0.0, -0.0, 6.283)
ob_cube_002.scale = (1.172, 1.172, 1.524)
ob_cube_002.lineart.crease_threshold = 0.0
ob_cube_001.location = (-22.08, 22.19, 0.2075)
ob_cube_001.scale = (1.605, 1.605, 1.605)
ob_cube_001.lineart.crease_threshold = 0.0
ob_cube.location = (23.16, -22.68, 0.2075)
ob_cube.scale = (1.605, 1.605, 1.605)
ob_cube.lineart.crease_threshold = 0.0
ob_lamp.location = (12.3, -21.06, 25.61)
ob_lamp.rotation_euler = (0.6503, 0.05522, 0.5528)
ob_lamp.lock_rotations_4d = False
ob_lamp.empty_display_type = 'ARROWS'
ob_lamp.color = (0.0, 0.0, 0.0, 0.0)
ob_lamp.lineart.crease_threshold = 0.0
ob_camera.location = (7.481, -6.508, 5.344)
ob_camera.rotation_euler = (1.109, 0.01082, 0.8149)
ob_camera.lock_rotations_4d = False
ob_camera.empty_display_type = 'ARROWS'
ob_camera.color = (0.0, 0.0, 0.0, 0.0)
ob_camera.display_type = 'WIRE'
ob_camera.lineart.crease_threshold = 0.0

# ---- collection membership
col_collection_1.objects.link(ob_cube_020)
col_collection_1.objects.link(ob_cube_019)
col_collection_1.objects.link(ob_cube_018)
col_collection_1.objects.link(ob_cube_017)
col_collection_1.objects.link(ob_cube_016)
col_collection_1.objects.link(ob_cube_015)
col_collection_1.objects.link(ob_cube_014)
col_collection_1.objects.link(ob_cube_013)
col_collection_1.objects.link(ob_cube_012)
col_collection_1.objects.link(ob_cube_011)
col_collection_1.objects.link(ob_cube_010)
col_collection_1.objects.link(ob_cube_009)
col_collection_1.objects.link(ob_cube_008)
col_collection_1.objects.link(ob_cube_007)
col_collection_1.objects.link(ob_cube_006)
col_collection_1.objects.link(ob_cube_005)
col_collection_1.objects.link(ob_cube_004)
col_collection_1.objects.link(ob_cube_003)
col_collection_1.objects.link(ob_cube_002)
col_collection_1.objects.link(ob_cube_001)
col_collection_1.objects.link(ob_cube)
col_collection_1.objects.link(ob_lamp)
col_collection_1.objects.link(ob_camera)

# ---- scene / render settings (as saved in the file)
scene.camera = ob_camera
scene.frame_start = 1; scene.frame_end = 250; scene.frame_set(0)
scene.render.engine = 'BLENDER_EEVEE_NEXT'
scene.render.resolution_percentage = 50
scene.render.dither_intensity = 0.0
scene.cycles.use_denoising = False
scene.cycles.samples = 10
scene.cycles.sampling_pattern = 'TABULATED_SOBOL'
scene.cycles.light_sampling_threshold = 0.0
scene.cycles.use_adaptive_sampling = False
scene.cycles.use_light_tree = False
scene.cycles.blur_glossy = 0.0
scene.cycles.pixel_filter_type = 'GAUSSIAN'
scene.cycles.sample_clamp_indirect = 0.0
scene.view_settings.view_transform = 'Standard'
bpy.context.view_layer.update()

